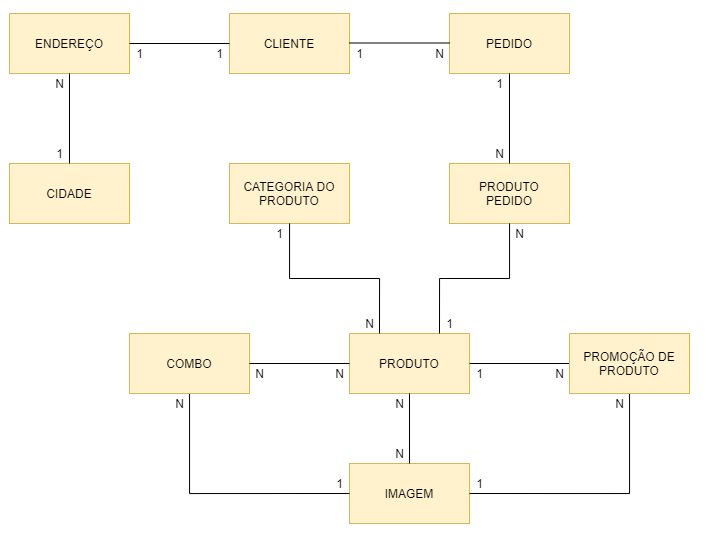

The diagram above was exported from draw.io. Its source (the exported page's mxGraphModel, read from the mxfile embedded in the PNG):
<mxGraphModel dx="918" dy="885" grid="1" gridSize="10" guides="1" tooltips="1" connect="1" arrows="1" fold="1" page="1" pageScale="1" pageWidth="827" pageHeight="1169" math="0" shadow="0">
  <root>
    <mxCell id="0" />
    <mxCell id="1" parent="0" />
    <mxCell id="HFeuGjbjnlRT7nEtDQwp-99" value="" style="group" vertex="1" connectable="0" parent="1">
      <mxGeometry x="85" y="130" width="900" height="900" as="geometry" />
    </mxCell>
    <mxCell id="HFeuGjbjnlRT7nEtDQwp-97" value="" style="group" vertex="1" connectable="0" parent="HFeuGjbjnlRT7nEtDQwp-99">
      <mxGeometry x="110" y="200" width="725" height="700" as="geometry" />
    </mxCell>
    <mxCell id="HFeuGjbjnlRT7nEtDQwp-98" value="" style="whiteSpace=wrap;html=1;aspect=fixed;" vertex="1" parent="HFeuGjbjnlRT7nEtDQwp-97">
      <mxGeometry x="-30" y="-40" width="740" height="740" as="geometry" />
    </mxCell>
    <mxCell id="HFeuGjbjnlRT7nEtDQwp-11" value="IMAGEM" style="rounded=0;whiteSpace=wrap;html=1;fillColor=#fff2cc;strokeColor=#d6b656;" vertex="1" parent="HFeuGjbjnlRT7nEtDQwp-97">
      <mxGeometry x="340" y="450" width="120" height="60" as="geometry" />
    </mxCell>
    <mxCell id="HFeuGjbjnlRT7nEtDQwp-55" value="ENDEREÇO" style="rounded=0;whiteSpace=wrap;html=1;fillColor=#fff2cc;strokeColor=#d6b656;" vertex="1" parent="HFeuGjbjnlRT7nEtDQwp-97">
      <mxGeometry width="120" height="60" as="geometry" />
    </mxCell>
    <mxCell id="HFeuGjbjnlRT7nEtDQwp-56" value="CLIENTE" style="rounded=0;whiteSpace=wrap;html=1;fillColor=#fff2cc;strokeColor=#d6b656;" vertex="1" parent="HFeuGjbjnlRT7nEtDQwp-97">
      <mxGeometry x="220" width="120" height="60" as="geometry" />
    </mxCell>
    <mxCell id="HFeuGjbjnlRT7nEtDQwp-57" value="PEDIDO" style="rounded=0;whiteSpace=wrap;html=1;fillColor=#fff2cc;strokeColor=#d6b656;" vertex="1" parent="HFeuGjbjnlRT7nEtDQwp-97">
      <mxGeometry x="440" width="120" height="60" as="geometry" />
    </mxCell>
    <mxCell id="HFeuGjbjnlRT7nEtDQwp-58" value="CIDADE" style="rounded=0;whiteSpace=wrap;html=1;fillColor=#fff2cc;strokeColor=#d6b656;" vertex="1" parent="HFeuGjbjnlRT7nEtDQwp-97">
      <mxGeometry y="150" width="120" height="60" as="geometry" />
    </mxCell>
    <mxCell id="HFeuGjbjnlRT7nEtDQwp-60" value="CATEGORIA DO PRODUTO" style="rounded=0;whiteSpace=wrap;html=1;fillColor=#fff2cc;strokeColor=#d6b656;" vertex="1" parent="HFeuGjbjnlRT7nEtDQwp-97">
      <mxGeometry x="220" y="150" width="120" height="60" as="geometry" />
    </mxCell>
    <mxCell id="HFeuGjbjnlRT7nEtDQwp-62" value="PRODUTO&lt;br&gt;PEDIDO" style="rounded=0;whiteSpace=wrap;html=1;fillColor=#fff2cc;strokeColor=#d6b656;" vertex="1" parent="HFeuGjbjnlRT7nEtDQwp-97">
      <mxGeometry x="440" y="150" width="120" height="60" as="geometry" />
    </mxCell>
    <mxCell id="HFeuGjbjnlRT7nEtDQwp-63" style="edgeStyle=orthogonalEdgeStyle;rounded=0;orthogonalLoop=1;jettySize=auto;html=1;entryX=0;entryY=0.5;entryDx=0;entryDy=0;endArrow=none;endFill=0;" edge="1" parent="HFeuGjbjnlRT7nEtDQwp-97" source="HFeuGjbjnlRT7nEtDQwp-65">
      <mxGeometry relative="1" as="geometry">
        <mxPoint x="340" y="480" as="targetPoint" />
        <Array as="points">
          <mxPoint x="180" y="480" />
        </Array>
      </mxGeometry>
    </mxCell>
    <mxCell id="HFeuGjbjnlRT7nEtDQwp-65" value="COMBO" style="rounded=0;whiteSpace=wrap;html=1;fillColor=#fff2cc;strokeColor=#d6b656;" vertex="1" parent="HFeuGjbjnlRT7nEtDQwp-97">
      <mxGeometry x="120" y="320" width="120" height="60" as="geometry" />
    </mxCell>
    <mxCell id="HFeuGjbjnlRT7nEtDQwp-66" value="PRODUTO" style="rounded=0;whiteSpace=wrap;html=1;fillColor=#fff2cc;strokeColor=#d6b656;" vertex="1" parent="HFeuGjbjnlRT7nEtDQwp-97">
      <mxGeometry x="340" y="320" width="120" height="60" as="geometry" />
    </mxCell>
    <mxCell id="HFeuGjbjnlRT7nEtDQwp-67" style="edgeStyle=orthogonalEdgeStyle;rounded=0;orthogonalLoop=1;jettySize=auto;html=1;entryX=1;entryY=0.5;entryDx=0;entryDy=0;endArrow=none;endFill=0;" edge="1" parent="HFeuGjbjnlRT7nEtDQwp-97" source="HFeuGjbjnlRT7nEtDQwp-69" target="HFeuGjbjnlRT7nEtDQwp-66">
      <mxGeometry relative="1" as="geometry" />
    </mxCell>
    <mxCell id="HFeuGjbjnlRT7nEtDQwp-68" style="edgeStyle=orthogonalEdgeStyle;rounded=0;orthogonalLoop=1;jettySize=auto;html=1;entryX=1;entryY=0.5;entryDx=0;entryDy=0;endArrow=none;endFill=0;" edge="1" parent="HFeuGjbjnlRT7nEtDQwp-97" source="HFeuGjbjnlRT7nEtDQwp-69">
      <mxGeometry relative="1" as="geometry">
        <mxPoint x="460" y="480" as="targetPoint" />
        <Array as="points">
          <mxPoint x="620" y="480" />
        </Array>
      </mxGeometry>
    </mxCell>
    <mxCell id="HFeuGjbjnlRT7nEtDQwp-69" value="PROMOÇÃO DE PRODUTO" style="rounded=0;whiteSpace=wrap;html=1;fillColor=#fff2cc;strokeColor=#d6b656;" vertex="1" parent="HFeuGjbjnlRT7nEtDQwp-97">
      <mxGeometry x="560" y="320" width="120" height="60" as="geometry" />
    </mxCell>
    <mxCell id="HFeuGjbjnlRT7nEtDQwp-59" style="edgeStyle=orthogonalEdgeStyle;rounded=0;orthogonalLoop=1;jettySize=auto;html=1;entryX=0.25;entryY=0;entryDx=0;entryDy=0;endArrow=none;endFill=0;" edge="1" parent="HFeuGjbjnlRT7nEtDQwp-97" source="HFeuGjbjnlRT7nEtDQwp-60" target="HFeuGjbjnlRT7nEtDQwp-66">
      <mxGeometry relative="1" as="geometry" />
    </mxCell>
    <mxCell id="HFeuGjbjnlRT7nEtDQwp-70" value="" style="endArrow=none;html=1;rounded=0;entryX=1;entryY=0.5;entryDx=0;entryDy=0;exitX=0;exitY=0.5;exitDx=0;exitDy=0;" edge="1" parent="HFeuGjbjnlRT7nEtDQwp-97" source="HFeuGjbjnlRT7nEtDQwp-56" target="HFeuGjbjnlRT7nEtDQwp-55">
      <mxGeometry width="50" height="50" relative="1" as="geometry">
        <mxPoint x="270" y="310" as="sourcePoint" />
        <mxPoint x="320" y="260" as="targetPoint" />
      </mxGeometry>
    </mxCell>
    <mxCell id="HFeuGjbjnlRT7nEtDQwp-71" value="" style="endArrow=none;html=1;rounded=0;entryX=1;entryY=0.5;entryDx=0;entryDy=0;exitX=0;exitY=0.5;exitDx=0;exitDy=0;" edge="1" parent="HFeuGjbjnlRT7nEtDQwp-97">
      <mxGeometry width="50" height="50" relative="1" as="geometry">
        <mxPoint x="440" y="29.5" as="sourcePoint" />
        <mxPoint x="340" y="29.5" as="targetPoint" />
      </mxGeometry>
    </mxCell>
    <mxCell id="HFeuGjbjnlRT7nEtDQwp-61" style="edgeStyle=orthogonalEdgeStyle;rounded=0;orthogonalLoop=1;jettySize=auto;html=1;entryX=0.75;entryY=0;entryDx=0;entryDy=0;endArrow=none;endFill=0;" edge="1" parent="HFeuGjbjnlRT7nEtDQwp-97" source="HFeuGjbjnlRT7nEtDQwp-62" target="HFeuGjbjnlRT7nEtDQwp-66">
      <mxGeometry relative="1" as="geometry" />
    </mxCell>
    <mxCell id="HFeuGjbjnlRT7nEtDQwp-72" value="" style="endArrow=none;html=1;rounded=0;entryX=0.5;entryY=1;entryDx=0;entryDy=0;exitX=0.5;exitY=0;exitDx=0;exitDy=0;" edge="1" parent="HFeuGjbjnlRT7nEtDQwp-97" source="HFeuGjbjnlRT7nEtDQwp-58" target="HFeuGjbjnlRT7nEtDQwp-55">
      <mxGeometry width="50" height="50" relative="1" as="geometry">
        <mxPoint x="270" y="310" as="sourcePoint" />
        <mxPoint x="320" y="260" as="targetPoint" />
      </mxGeometry>
    </mxCell>
    <mxCell id="HFeuGjbjnlRT7nEtDQwp-64" style="edgeStyle=orthogonalEdgeStyle;rounded=0;orthogonalLoop=1;jettySize=auto;html=1;entryX=0;entryY=0.5;entryDx=0;entryDy=0;endArrow=none;endFill=0;" edge="1" parent="HFeuGjbjnlRT7nEtDQwp-97" source="HFeuGjbjnlRT7nEtDQwp-65" target="HFeuGjbjnlRT7nEtDQwp-66">
      <mxGeometry relative="1" as="geometry" />
    </mxCell>
    <mxCell id="HFeuGjbjnlRT7nEtDQwp-73" value="" style="endArrow=none;html=1;rounded=0;entryX=0.5;entryY=1;entryDx=0;entryDy=0;exitX=0.5;exitY=0;exitDx=0;exitDy=0;" edge="1" parent="HFeuGjbjnlRT7nEtDQwp-97" source="HFeuGjbjnlRT7nEtDQwp-62" target="HFeuGjbjnlRT7nEtDQwp-57">
      <mxGeometry width="50" height="50" relative="1" as="geometry">
        <mxPoint x="270" y="310" as="sourcePoint" />
        <mxPoint x="320" y="260" as="targetPoint" />
      </mxGeometry>
    </mxCell>
    <mxCell id="HFeuGjbjnlRT7nEtDQwp-74" value="" style="endArrow=none;html=1;rounded=0;entryX=0.5;entryY=0;entryDx=0;entryDy=0;exitX=0.5;exitY=1;exitDx=0;exitDy=0;" edge="1" parent="HFeuGjbjnlRT7nEtDQwp-97" source="HFeuGjbjnlRT7nEtDQwp-66">
      <mxGeometry width="50" height="50" relative="1" as="geometry">
        <mxPoint x="390" y="220" as="sourcePoint" />
        <mxPoint x="400" y="450" as="targetPoint" />
      </mxGeometry>
    </mxCell>
    <mxCell id="HFeuGjbjnlRT7nEtDQwp-75" value="N" style="text;html=1;align=center;verticalAlign=middle;resizable=0;points=[];autosize=1;strokeColor=none;fillColor=none;" vertex="1" parent="HFeuGjbjnlRT7nEtDQwp-97">
      <mxGeometry x="160" y="380" width="20" height="20" as="geometry" />
    </mxCell>
    <mxCell id="HFeuGjbjnlRT7nEtDQwp-76" value="1" style="text;html=1;align=center;verticalAlign=middle;resizable=0;points=[];autosize=1;strokeColor=none;fillColor=none;" vertex="1" parent="HFeuGjbjnlRT7nEtDQwp-97">
      <mxGeometry x="320" y="460" width="20" height="20" as="geometry" />
    </mxCell>
    <mxCell id="HFeuGjbjnlRT7nEtDQwp-77" value="N" style="text;html=1;align=center;verticalAlign=middle;resizable=0;points=[];autosize=1;strokeColor=none;fillColor=none;" vertex="1" parent="HFeuGjbjnlRT7nEtDQwp-97">
      <mxGeometry x="240" y="350" width="20" height="20" as="geometry" />
    </mxCell>
    <mxCell id="HFeuGjbjnlRT7nEtDQwp-78" value="N" style="text;html=1;align=center;verticalAlign=middle;resizable=0;points=[];autosize=1;strokeColor=none;fillColor=none;" vertex="1" parent="HFeuGjbjnlRT7nEtDQwp-97">
      <mxGeometry x="320" y="350" width="20" height="20" as="geometry" />
    </mxCell>
    <mxCell id="HFeuGjbjnlRT7nEtDQwp-79" value="N" style="text;html=1;align=center;verticalAlign=middle;resizable=0;points=[];autosize=1;strokeColor=none;fillColor=none;" vertex="1" parent="HFeuGjbjnlRT7nEtDQwp-97">
      <mxGeometry x="380" y="430" width="20" height="20" as="geometry" />
    </mxCell>
    <mxCell id="HFeuGjbjnlRT7nEtDQwp-80" value="N" style="text;html=1;align=center;verticalAlign=middle;resizable=0;points=[];autosize=1;strokeColor=none;fillColor=none;" vertex="1" parent="HFeuGjbjnlRT7nEtDQwp-97">
      <mxGeometry x="380" y="380" width="20" height="20" as="geometry" />
    </mxCell>
    <mxCell id="HFeuGjbjnlRT7nEtDQwp-81" value="1" style="text;html=1;align=center;verticalAlign=middle;resizable=0;points=[];autosize=1;strokeColor=none;fillColor=none;" vertex="1" parent="HFeuGjbjnlRT7nEtDQwp-97">
      <mxGeometry x="460" y="460" width="20" height="20" as="geometry" />
    </mxCell>
    <mxCell id="HFeuGjbjnlRT7nEtDQwp-82" value="1" style="text;html=1;align=center;verticalAlign=middle;resizable=0;points=[];autosize=1;strokeColor=none;fillColor=none;" vertex="1" parent="HFeuGjbjnlRT7nEtDQwp-97">
      <mxGeometry x="460" y="350" width="20" height="20" as="geometry" />
    </mxCell>
    <mxCell id="HFeuGjbjnlRT7nEtDQwp-83" value="N" style="text;html=1;align=center;verticalAlign=middle;resizable=0;points=[];autosize=1;strokeColor=none;fillColor=none;" vertex="1" parent="HFeuGjbjnlRT7nEtDQwp-97">
      <mxGeometry x="540" y="350" width="20" height="20" as="geometry" />
    </mxCell>
    <mxCell id="HFeuGjbjnlRT7nEtDQwp-84" value="N" style="text;html=1;align=center;verticalAlign=middle;resizable=0;points=[];autosize=1;strokeColor=none;fillColor=none;" vertex="1" parent="HFeuGjbjnlRT7nEtDQwp-97">
      <mxGeometry x="600" y="380" width="20" height="20" as="geometry" />
    </mxCell>
    <mxCell id="HFeuGjbjnlRT7nEtDQwp-85" value="1" style="text;html=1;align=center;verticalAlign=middle;resizable=0;points=[];autosize=1;strokeColor=none;fillColor=none;" vertex="1" parent="HFeuGjbjnlRT7nEtDQwp-97">
      <mxGeometry x="430" y="300" width="20" height="20" as="geometry" />
    </mxCell>
    <mxCell id="HFeuGjbjnlRT7nEtDQwp-86" value="N" style="text;html=1;align=center;verticalAlign=middle;resizable=0;points=[];autosize=1;strokeColor=none;fillColor=none;" vertex="1" parent="HFeuGjbjnlRT7nEtDQwp-97">
      <mxGeometry x="500" y="210" width="20" height="20" as="geometry" />
    </mxCell>
    <mxCell id="HFeuGjbjnlRT7nEtDQwp-87" value="N" style="text;html=1;align=center;verticalAlign=middle;resizable=0;points=[];autosize=1;strokeColor=none;fillColor=none;" vertex="1" parent="HFeuGjbjnlRT7nEtDQwp-97">
      <mxGeometry x="350" y="300" width="20" height="20" as="geometry" />
    </mxCell>
    <mxCell id="HFeuGjbjnlRT7nEtDQwp-88" value="1" style="text;html=1;align=center;verticalAlign=middle;resizable=0;points=[];autosize=1;strokeColor=none;fillColor=none;" vertex="1" parent="HFeuGjbjnlRT7nEtDQwp-97">
      <mxGeometry x="260" y="210" width="20" height="20" as="geometry" />
    </mxCell>
    <mxCell id="HFeuGjbjnlRT7nEtDQwp-89" value="N" style="text;html=1;align=center;verticalAlign=middle;resizable=0;points=[];autosize=1;strokeColor=none;fillColor=none;" vertex="1" parent="HFeuGjbjnlRT7nEtDQwp-97">
      <mxGeometry x="480" y="130" width="20" height="20" as="geometry" />
    </mxCell>
    <mxCell id="HFeuGjbjnlRT7nEtDQwp-90" value="1" style="text;html=1;align=center;verticalAlign=middle;resizable=0;points=[];autosize=1;strokeColor=none;fillColor=none;" vertex="1" parent="HFeuGjbjnlRT7nEtDQwp-97">
      <mxGeometry x="480" y="60" width="20" height="20" as="geometry" />
    </mxCell>
    <mxCell id="HFeuGjbjnlRT7nEtDQwp-91" value="N" style="text;html=1;align=center;verticalAlign=middle;resizable=0;points=[];autosize=1;strokeColor=none;fillColor=none;" vertex="1" parent="HFeuGjbjnlRT7nEtDQwp-97">
      <mxGeometry x="420" y="30" width="20" height="20" as="geometry" />
    </mxCell>
    <mxCell id="HFeuGjbjnlRT7nEtDQwp-92" value="1" style="text;html=1;align=center;verticalAlign=middle;resizable=0;points=[];autosize=1;strokeColor=none;fillColor=none;" vertex="1" parent="HFeuGjbjnlRT7nEtDQwp-97">
      <mxGeometry x="340" y="30" width="20" height="20" as="geometry" />
    </mxCell>
    <mxCell id="HFeuGjbjnlRT7nEtDQwp-93" value="1" style="text;html=1;align=center;verticalAlign=middle;resizable=0;points=[];autosize=1;strokeColor=none;fillColor=none;" vertex="1" parent="HFeuGjbjnlRT7nEtDQwp-97">
      <mxGeometry x="200" y="30" width="20" height="20" as="geometry" />
    </mxCell>
    <mxCell id="HFeuGjbjnlRT7nEtDQwp-94" value="1" style="text;html=1;align=center;verticalAlign=middle;resizable=0;points=[];autosize=1;strokeColor=none;fillColor=none;" vertex="1" parent="HFeuGjbjnlRT7nEtDQwp-97">
      <mxGeometry x="120" y="30" width="20" height="20" as="geometry" />
    </mxCell>
    <mxCell id="HFeuGjbjnlRT7nEtDQwp-95" value="N" style="text;html=1;align=center;verticalAlign=middle;resizable=0;points=[];autosize=1;strokeColor=none;fillColor=none;" vertex="1" parent="HFeuGjbjnlRT7nEtDQwp-97">
      <mxGeometry x="40" y="60" width="20" height="20" as="geometry" />
    </mxCell>
    <mxCell id="HFeuGjbjnlRT7nEtDQwp-96" value="1" style="text;html=1;align=center;verticalAlign=middle;resizable=0;points=[];autosize=1;strokeColor=none;fillColor=none;" vertex="1" parent="HFeuGjbjnlRT7nEtDQwp-97">
      <mxGeometry x="40" y="130" width="20" height="20" as="geometry" />
    </mxCell>
  </root>
</mxGraphModel>